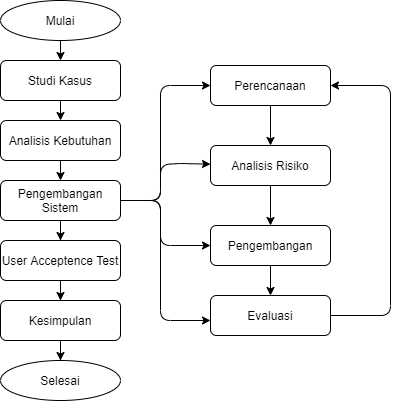

The diagram above was exported from draw.io. Its source (the exported page's mxGraphModel, read from the mxfile embedded in the PNG):
<mxGraphModel dx="723" dy="375" grid="1" gridSize="10" guides="1" tooltips="1" connect="1" arrows="1" fold="1" page="1" pageScale="1" pageWidth="827" pageHeight="1169" math="0" shadow="0">
  <root>
    <mxCell id="WIyWlLk6GJQsqaUBKTNV-0" />
    <mxCell id="WIyWlLk6GJQsqaUBKTNV-1" parent="WIyWlLk6GJQsqaUBKTNV-0" />
    <mxCell id="WIyWlLk6GJQsqaUBKTNV-3" value="Studi Kasus" style="rounded=1;whiteSpace=wrap;html=1;fontSize=12;glass=0;strokeWidth=1;shadow=0;" parent="WIyWlLk6GJQsqaUBKTNV-1" vertex="1">
      <mxGeometry x="160" y="110" width="120" height="40" as="geometry" />
    </mxCell>
    <mxCell id="H9fXDS_yenFGWHknI9Vg-0" value="Mulai" style="ellipse;whiteSpace=wrap;html=1;" vertex="1" parent="WIyWlLk6GJQsqaUBKTNV-1">
      <mxGeometry x="160" y="50" width="120" height="40" as="geometry" />
    </mxCell>
    <mxCell id="H9fXDS_yenFGWHknI9Vg-8" value="" style="endArrow=classic;html=1;strokeWidth=1;endSize=6;" edge="1" parent="WIyWlLk6GJQsqaUBKTNV-1" source="H9fXDS_yenFGWHknI9Vg-0" target="WIyWlLk6GJQsqaUBKTNV-3">
      <mxGeometry width="50" height="50" relative="1" as="geometry">
        <mxPoint x="390" y="110" as="sourcePoint" />
        <mxPoint x="440" y="60" as="targetPoint" />
      </mxGeometry>
    </mxCell>
    <mxCell id="H9fXDS_yenFGWHknI9Vg-9" value="Analisis Kebutuhan" style="rounded=1;whiteSpace=wrap;html=1;fontSize=12;glass=0;strokeWidth=1;shadow=0;" vertex="1" parent="WIyWlLk6GJQsqaUBKTNV-1">
      <mxGeometry x="160" y="170" width="120" height="40" as="geometry" />
    </mxCell>
    <mxCell id="H9fXDS_yenFGWHknI9Vg-19" value="" style="edgeStyle=orthogonalEdgeStyle;rounded=0;orthogonalLoop=1;jettySize=auto;html=1;strokeWidth=1;endSize=6;" edge="1" parent="WIyWlLk6GJQsqaUBKTNV-1" source="H9fXDS_yenFGWHknI9Vg-10" target="H9fXDS_yenFGWHknI9Vg-18">
      <mxGeometry relative="1" as="geometry" />
    </mxCell>
    <mxCell id="H9fXDS_yenFGWHknI9Vg-10" value="Pengembangan Sistem" style="rounded=1;whiteSpace=wrap;html=1;fontSize=12;glass=0;strokeWidth=1;shadow=0;" vertex="1" parent="WIyWlLk6GJQsqaUBKTNV-1">
      <mxGeometry x="160" y="230" width="120" height="40" as="geometry" />
    </mxCell>
    <mxCell id="H9fXDS_yenFGWHknI9Vg-15" value="" style="endArrow=classic;html=1;strokeWidth=1;endSize=6;" edge="1" parent="WIyWlLk6GJQsqaUBKTNV-1" source="WIyWlLk6GJQsqaUBKTNV-3" target="H9fXDS_yenFGWHknI9Vg-9">
      <mxGeometry width="50" height="50" relative="1" as="geometry">
        <mxPoint x="350" y="160" as="sourcePoint" />
        <mxPoint x="440" y="160" as="targetPoint" />
      </mxGeometry>
    </mxCell>
    <mxCell id="H9fXDS_yenFGWHknI9Vg-16" value="" style="endArrow=classic;html=1;strokeWidth=1;endSize=6;" edge="1" parent="WIyWlLk6GJQsqaUBKTNV-1" source="H9fXDS_yenFGWHknI9Vg-9" target="H9fXDS_yenFGWHknI9Vg-10">
      <mxGeometry width="50" height="50" relative="1" as="geometry">
        <mxPoint x="230" y="160" as="sourcePoint" />
        <mxPoint x="230" y="190" as="targetPoint" />
        <Array as="points">
          <mxPoint x="220" y="230" />
        </Array>
      </mxGeometry>
    </mxCell>
    <mxCell id="H9fXDS_yenFGWHknI9Vg-48" value="" style="edgeStyle=orthogonalEdgeStyle;rounded=0;orthogonalLoop=1;jettySize=auto;html=1;strokeWidth=1;endSize=6;" edge="1" parent="WIyWlLk6GJQsqaUBKTNV-1" source="H9fXDS_yenFGWHknI9Vg-18" target="H9fXDS_yenFGWHknI9Vg-43">
      <mxGeometry relative="1" as="geometry" />
    </mxCell>
    <mxCell id="H9fXDS_yenFGWHknI9Vg-18" value="User Acceptence Test" style="rounded=1;whiteSpace=wrap;html=1;fontSize=12;glass=0;strokeWidth=1;shadow=0;" vertex="1" parent="WIyWlLk6GJQsqaUBKTNV-1">
      <mxGeometry x="160" y="290" width="120" height="40" as="geometry" />
    </mxCell>
    <mxCell id="H9fXDS_yenFGWHknI9Vg-23" value="" style="edgeStyle=orthogonalEdgeStyle;rounded=0;orthogonalLoop=1;jettySize=auto;html=1;strokeWidth=1;endSize=6;" edge="1" parent="WIyWlLk6GJQsqaUBKTNV-1" target="H9fXDS_yenFGWHknI9Vg-22">
      <mxGeometry relative="1" as="geometry">
        <mxPoint x="220" y="400" as="sourcePoint" />
      </mxGeometry>
    </mxCell>
    <mxCell id="H9fXDS_yenFGWHknI9Vg-22" value="Selesai" style="ellipse;whiteSpace=wrap;html=1;" vertex="1" parent="WIyWlLk6GJQsqaUBKTNV-1">
      <mxGeometry x="160" y="410" width="120" height="40" as="geometry" />
    </mxCell>
    <mxCell id="H9fXDS_yenFGWHknI9Vg-28" value="" style="edgeStyle=orthogonalEdgeStyle;rounded=0;orthogonalLoop=1;jettySize=auto;html=1;" edge="1" parent="WIyWlLk6GJQsqaUBKTNV-1" source="H9fXDS_yenFGWHknI9Vg-24" target="H9fXDS_yenFGWHknI9Vg-27">
      <mxGeometry relative="1" as="geometry" />
    </mxCell>
    <mxCell id="H9fXDS_yenFGWHknI9Vg-24" value="Perencanaan" style="rounded=1;whiteSpace=wrap;html=1;fontSize=12;glass=0;strokeWidth=1;shadow=0;" vertex="1" parent="WIyWlLk6GJQsqaUBKTNV-1">
      <mxGeometry x="370" y="115" width="120" height="40" as="geometry" />
    </mxCell>
    <mxCell id="H9fXDS_yenFGWHknI9Vg-30" value="" style="edgeStyle=orthogonalEdgeStyle;rounded=0;orthogonalLoop=1;jettySize=auto;html=1;" edge="1" parent="WIyWlLk6GJQsqaUBKTNV-1" source="H9fXDS_yenFGWHknI9Vg-27" target="H9fXDS_yenFGWHknI9Vg-29">
      <mxGeometry relative="1" as="geometry" />
    </mxCell>
    <mxCell id="H9fXDS_yenFGWHknI9Vg-27" value="Analisis Risiko" style="rounded=1;whiteSpace=wrap;html=1;fontSize=12;glass=0;strokeWidth=1;shadow=0;" vertex="1" parent="WIyWlLk6GJQsqaUBKTNV-1">
      <mxGeometry x="370" y="195" width="120" height="40" as="geometry" />
    </mxCell>
    <mxCell id="H9fXDS_yenFGWHknI9Vg-32" value="" style="edgeStyle=orthogonalEdgeStyle;rounded=0;orthogonalLoop=1;jettySize=auto;html=1;" edge="1" parent="WIyWlLk6GJQsqaUBKTNV-1" source="H9fXDS_yenFGWHknI9Vg-29" target="H9fXDS_yenFGWHknI9Vg-31">
      <mxGeometry relative="1" as="geometry" />
    </mxCell>
    <mxCell id="H9fXDS_yenFGWHknI9Vg-29" value="Pengembangan&lt;br&gt;" style="rounded=1;whiteSpace=wrap;html=1;fontSize=12;glass=0;strokeWidth=1;shadow=0;" vertex="1" parent="WIyWlLk6GJQsqaUBKTNV-1">
      <mxGeometry x="370" y="275" width="120" height="40" as="geometry" />
    </mxCell>
    <mxCell id="H9fXDS_yenFGWHknI9Vg-31" value="Evaluasi" style="rounded=1;whiteSpace=wrap;html=1;fontSize=12;glass=0;strokeWidth=1;shadow=0;" vertex="1" parent="WIyWlLk6GJQsqaUBKTNV-1">
      <mxGeometry x="370" y="345" width="120" height="40" as="geometry" />
    </mxCell>
    <mxCell id="H9fXDS_yenFGWHknI9Vg-37" value="" style="endArrow=classic;html=1;exitX=1;exitY=0.5;exitDx=0;exitDy=0;" edge="1" parent="WIyWlLk6GJQsqaUBKTNV-1" source="H9fXDS_yenFGWHknI9Vg-10" target="H9fXDS_yenFGWHknI9Vg-24">
      <mxGeometry width="50" height="50" relative="1" as="geometry">
        <mxPoint x="420" y="300" as="sourcePoint" />
        <mxPoint x="470" y="250" as="targetPoint" />
        <Array as="points">
          <mxPoint x="320" y="250" />
          <mxPoint x="320" y="135" />
        </Array>
      </mxGeometry>
    </mxCell>
    <mxCell id="H9fXDS_yenFGWHknI9Vg-38" value="" style="endArrow=classic;html=1;" edge="1" parent="WIyWlLk6GJQsqaUBKTNV-1" target="H9fXDS_yenFGWHknI9Vg-27">
      <mxGeometry width="50" height="50" relative="1" as="geometry">
        <mxPoint x="280" y="250" as="sourcePoint" />
        <mxPoint x="470" y="250" as="targetPoint" />
        <Array as="points">
          <mxPoint x="320" y="250" />
          <mxPoint x="320" y="214" />
          <mxPoint x="340" y="213" />
        </Array>
      </mxGeometry>
    </mxCell>
    <mxCell id="H9fXDS_yenFGWHknI9Vg-39" value="" style="endArrow=classic;html=1;exitX=1;exitY=0.5;exitDx=0;exitDy=0;" edge="1" parent="WIyWlLk6GJQsqaUBKTNV-1" source="H9fXDS_yenFGWHknI9Vg-10" target="H9fXDS_yenFGWHknI9Vg-29">
      <mxGeometry width="50" height="50" relative="1" as="geometry">
        <mxPoint x="420" y="300" as="sourcePoint" />
        <mxPoint x="470" y="250" as="targetPoint" />
        <Array as="points">
          <mxPoint x="320" y="250" />
          <mxPoint x="320" y="295" />
        </Array>
      </mxGeometry>
    </mxCell>
    <mxCell id="H9fXDS_yenFGWHknI9Vg-40" value="" style="endArrow=classic;html=1;exitX=1;exitY=0.5;exitDx=0;exitDy=0;" edge="1" parent="WIyWlLk6GJQsqaUBKTNV-1" source="H9fXDS_yenFGWHknI9Vg-10">
      <mxGeometry width="50" height="50" relative="1" as="geometry">
        <mxPoint x="280" y="272.8571428571429" as="sourcePoint" />
        <mxPoint x="370" y="370" as="targetPoint" />
        <Array as="points">
          <mxPoint x="320" y="250" />
          <mxPoint x="320" y="370" />
        </Array>
      </mxGeometry>
    </mxCell>
    <mxCell id="H9fXDS_yenFGWHknI9Vg-41" value="" style="edgeStyle=segmentEdgeStyle;endArrow=classic;html=1;" edge="1" parent="WIyWlLk6GJQsqaUBKTNV-1" source="H9fXDS_yenFGWHknI9Vg-31" target="H9fXDS_yenFGWHknI9Vg-24">
      <mxGeometry width="50" height="50" relative="1" as="geometry">
        <mxPoint x="490" y="290" as="sourcePoint" />
        <mxPoint x="540" y="240" as="targetPoint" />
        <Array as="points">
          <mxPoint x="550" y="365" />
          <mxPoint x="550" y="135" />
        </Array>
      </mxGeometry>
    </mxCell>
    <mxCell id="H9fXDS_yenFGWHknI9Vg-43" value="Kesimpulan" style="rounded=1;whiteSpace=wrap;html=1;fontSize=12;glass=0;strokeWidth=1;shadow=0;" vertex="1" parent="WIyWlLk6GJQsqaUBKTNV-1">
      <mxGeometry x="160" y="350" width="120" height="40" as="geometry" />
    </mxCell>
  </root>
</mxGraphModel>